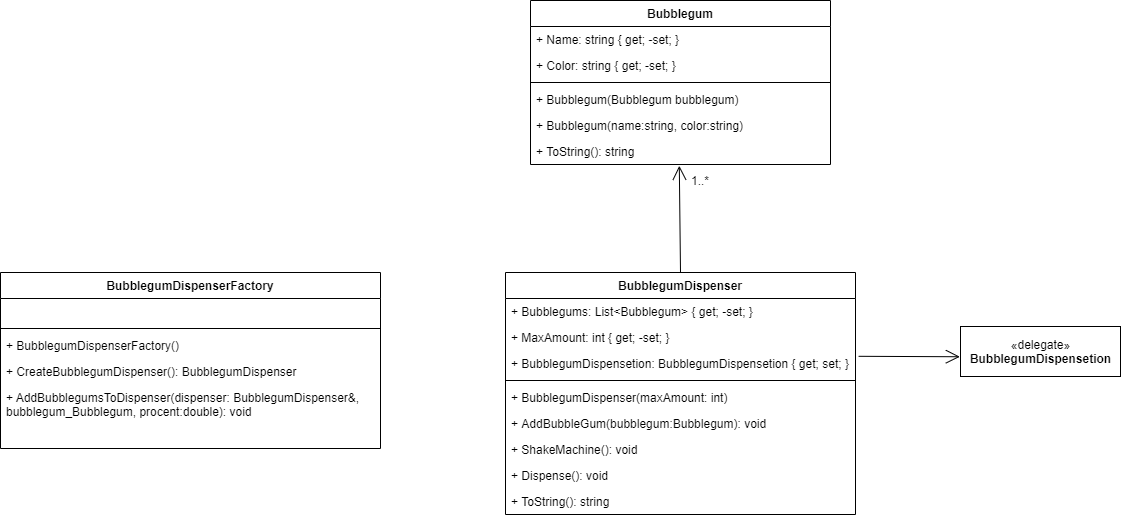

The diagram above was exported from draw.io. Its source (the exported page's mxGraphModel, read from the mxfile embedded in the PNG):
<mxGraphModel dx="3163" dy="2458" grid="1" gridSize="10" guides="1" tooltips="1" connect="1" arrows="1" fold="1" page="1" pageScale="1" pageWidth="827" pageHeight="1169" math="0" shadow="0">
  <root>
    <mxCell id="WIyWlLk6GJQsqaUBKTNV-0" />
    <mxCell id="WIyWlLk6GJQsqaUBKTNV-1" parent="WIyWlLk6GJQsqaUBKTNV-0" />
    <mxCell id="MwxFHtPcOlWbr445pEDM-10" value="BubblegumDispenser" style="swimlane;fontStyle=1;align=center;verticalAlign=top;childLayout=stackLayout;horizontal=1;startSize=26;horizontalStack=0;resizeParent=1;resizeParentMax=0;resizeLast=0;collapsible=1;marginBottom=0;" vertex="1" parent="WIyWlLk6GJQsqaUBKTNV-1">
      <mxGeometry x="-175" y="112" width="350" height="242" as="geometry" />
    </mxCell>
    <mxCell id="MwxFHtPcOlWbr445pEDM-33" value="+ Bubblegums: List&lt;Bubblegum&gt; { get; -set; }" style="text;strokeColor=none;fillColor=none;align=left;verticalAlign=top;spacingLeft=4;spacingRight=4;overflow=hidden;rotatable=0;points=[[0,0.5],[1,0.5]];portConstraint=eastwest;" vertex="1" parent="MwxFHtPcOlWbr445pEDM-10">
      <mxGeometry y="26" width="350" height="26" as="geometry" />
    </mxCell>
    <mxCell id="MwxFHtPcOlWbr445pEDM-34" value="+ MaxAmount: int { get; -set; }" style="text;strokeColor=none;fillColor=none;align=left;verticalAlign=top;spacingLeft=4;spacingRight=4;overflow=hidden;rotatable=0;points=[[0,0.5],[1,0.5]];portConstraint=eastwest;" vertex="1" parent="MwxFHtPcOlWbr445pEDM-10">
      <mxGeometry y="52" width="350" height="26" as="geometry" />
    </mxCell>
    <mxCell id="MwxFHtPcOlWbr445pEDM-11" value="+ BubblegumDispensetion: BubblegumDispensetion { get; set; }" style="text;strokeColor=none;fillColor=none;align=left;verticalAlign=top;spacingLeft=4;spacingRight=4;overflow=hidden;rotatable=0;points=[[0,0.5],[1,0.5]];portConstraint=eastwest;" vertex="1" parent="MwxFHtPcOlWbr445pEDM-10">
      <mxGeometry y="78" width="350" height="26" as="geometry" />
    </mxCell>
    <mxCell id="MwxFHtPcOlWbr445pEDM-12" value="" style="line;strokeWidth=1;fillColor=none;align=left;verticalAlign=middle;spacingTop=-1;spacingLeft=3;spacingRight=3;rotatable=0;labelPosition=right;points=[];portConstraint=eastwest;" vertex="1" parent="MwxFHtPcOlWbr445pEDM-10">
      <mxGeometry y="104" width="350" height="8" as="geometry" />
    </mxCell>
    <mxCell id="MwxFHtPcOlWbr445pEDM-35" value="+ BubblegumDispenser(maxAmount: int)" style="text;strokeColor=none;fillColor=none;align=left;verticalAlign=top;spacingLeft=4;spacingRight=4;overflow=hidden;rotatable=0;points=[[0,0.5],[1,0.5]];portConstraint=eastwest;" vertex="1" parent="MwxFHtPcOlWbr445pEDM-10">
      <mxGeometry y="112" width="350" height="26" as="geometry" />
    </mxCell>
    <mxCell id="MwxFHtPcOlWbr445pEDM-36" value="+ AddBubbleGum(bubblegum:Bubblegum): void" style="text;strokeColor=none;fillColor=none;align=left;verticalAlign=top;spacingLeft=4;spacingRight=4;overflow=hidden;rotatable=0;points=[[0,0.5],[1,0.5]];portConstraint=eastwest;" vertex="1" parent="MwxFHtPcOlWbr445pEDM-10">
      <mxGeometry y="138" width="350" height="26" as="geometry" />
    </mxCell>
    <mxCell id="MwxFHtPcOlWbr445pEDM-37" value="+ ShakeMachine(): void" style="text;strokeColor=none;fillColor=none;align=left;verticalAlign=top;spacingLeft=4;spacingRight=4;overflow=hidden;rotatable=0;points=[[0,0.5],[1,0.5]];portConstraint=eastwest;" vertex="1" parent="MwxFHtPcOlWbr445pEDM-10">
      <mxGeometry y="164" width="350" height="26" as="geometry" />
    </mxCell>
    <mxCell id="MwxFHtPcOlWbr445pEDM-38" value="+ Dispense(): void" style="text;strokeColor=none;fillColor=none;align=left;verticalAlign=top;spacingLeft=4;spacingRight=4;overflow=hidden;rotatable=0;points=[[0,0.5],[1,0.5]];portConstraint=eastwest;" vertex="1" parent="MwxFHtPcOlWbr445pEDM-10">
      <mxGeometry y="190" width="350" height="26" as="geometry" />
    </mxCell>
    <mxCell id="MwxFHtPcOlWbr445pEDM-13" value="+ ToString(): string" style="text;strokeColor=none;fillColor=none;align=left;verticalAlign=top;spacingLeft=4;spacingRight=4;overflow=hidden;rotatable=0;points=[[0,0.5],[1,0.5]];portConstraint=eastwest;" vertex="1" parent="MwxFHtPcOlWbr445pEDM-10">
      <mxGeometry y="216" width="350" height="26" as="geometry" />
    </mxCell>
    <mxCell id="MwxFHtPcOlWbr445pEDM-14" value="Bubblegum" style="swimlane;fontStyle=1;align=center;verticalAlign=top;childLayout=stackLayout;horizontal=1;startSize=26;horizontalStack=0;resizeParent=1;resizeParentMax=0;resizeLast=0;collapsible=1;marginBottom=0;" vertex="1" parent="WIyWlLk6GJQsqaUBKTNV-1">
      <mxGeometry x="-150" y="-160" width="300" height="164" as="geometry" />
    </mxCell>
    <mxCell id="MwxFHtPcOlWbr445pEDM-26" value="+ Name: string { get; -set; }" style="text;strokeColor=none;fillColor=none;align=left;verticalAlign=top;spacingLeft=4;spacingRight=4;overflow=hidden;rotatable=0;points=[[0,0.5],[1,0.5]];portConstraint=eastwest;" vertex="1" parent="MwxFHtPcOlWbr445pEDM-14">
      <mxGeometry y="26" width="300" height="26" as="geometry" />
    </mxCell>
    <mxCell id="MwxFHtPcOlWbr445pEDM-15" value="+ Color: string { get; -set; }" style="text;strokeColor=none;fillColor=none;align=left;verticalAlign=top;spacingLeft=4;spacingRight=4;overflow=hidden;rotatable=0;points=[[0,0.5],[1,0.5]];portConstraint=eastwest;" vertex="1" parent="MwxFHtPcOlWbr445pEDM-14">
      <mxGeometry y="52" width="300" height="26" as="geometry" />
    </mxCell>
    <mxCell id="MwxFHtPcOlWbr445pEDM-16" value="" style="line;strokeWidth=1;fillColor=none;align=left;verticalAlign=middle;spacingTop=-1;spacingLeft=3;spacingRight=3;rotatable=0;labelPosition=right;points=[];portConstraint=eastwest;" vertex="1" parent="MwxFHtPcOlWbr445pEDM-14">
      <mxGeometry y="78" width="300" height="8" as="geometry" />
    </mxCell>
    <mxCell id="MwxFHtPcOlWbr445pEDM-27" value="+ Bubblegum(Bubblegum bubblegum)" style="text;strokeColor=none;fillColor=none;align=left;verticalAlign=top;spacingLeft=4;spacingRight=4;overflow=hidden;rotatable=0;points=[[0,0.5],[1,0.5]];portConstraint=eastwest;" vertex="1" parent="MwxFHtPcOlWbr445pEDM-14">
      <mxGeometry y="86" width="300" height="26" as="geometry" />
    </mxCell>
    <mxCell id="MwxFHtPcOlWbr445pEDM-28" value="+ Bubblegum(name:string, color:string)" style="text;strokeColor=none;fillColor=none;align=left;verticalAlign=top;spacingLeft=4;spacingRight=4;overflow=hidden;rotatable=0;points=[[0,0.5],[1,0.5]];portConstraint=eastwest;" vertex="1" parent="MwxFHtPcOlWbr445pEDM-14">
      <mxGeometry y="112" width="300" height="26" as="geometry" />
    </mxCell>
    <mxCell id="MwxFHtPcOlWbr445pEDM-17" value="+ ToString(): string" style="text;strokeColor=none;fillColor=none;align=left;verticalAlign=top;spacingLeft=4;spacingRight=4;overflow=hidden;rotatable=0;points=[[0,0.5],[1,0.5]];portConstraint=eastwest;" vertex="1" parent="MwxFHtPcOlWbr445pEDM-14">
      <mxGeometry y="138" width="300" height="26" as="geometry" />
    </mxCell>
    <mxCell id="MwxFHtPcOlWbr445pEDM-18" value="BubblegumDispenserFactory" style="swimlane;fontStyle=1;align=center;verticalAlign=top;childLayout=stackLayout;horizontal=1;startSize=26;horizontalStack=0;resizeParent=1;resizeParentMax=0;resizeLast=0;collapsible=1;marginBottom=0;" vertex="1" parent="WIyWlLk6GJQsqaUBKTNV-1">
      <mxGeometry x="-680" y="112" width="380" height="176" as="geometry" />
    </mxCell>
    <mxCell id="MwxFHtPcOlWbr445pEDM-19" value=" " style="text;strokeColor=none;fillColor=none;align=left;verticalAlign=top;spacingLeft=4;spacingRight=4;overflow=hidden;rotatable=0;points=[[0,0.5],[1,0.5]];portConstraint=eastwest;" vertex="1" parent="MwxFHtPcOlWbr445pEDM-18">
      <mxGeometry y="26" width="380" height="26" as="geometry" />
    </mxCell>
    <mxCell id="MwxFHtPcOlWbr445pEDM-20" value="" style="line;strokeWidth=1;fillColor=none;align=left;verticalAlign=middle;spacingTop=-1;spacingLeft=3;spacingRight=3;rotatable=0;labelPosition=right;points=[];portConstraint=eastwest;" vertex="1" parent="MwxFHtPcOlWbr445pEDM-18">
      <mxGeometry y="52" width="380" height="8" as="geometry" />
    </mxCell>
    <mxCell id="MwxFHtPcOlWbr445pEDM-22" value="+ BubblegumDispenserFactory()" style="text;strokeColor=none;fillColor=none;align=left;verticalAlign=top;spacingLeft=4;spacingRight=4;overflow=hidden;rotatable=0;points=[[0,0.5],[1,0.5]];portConstraint=eastwest;" vertex="1" parent="MwxFHtPcOlWbr445pEDM-18">
      <mxGeometry y="60" width="380" height="26" as="geometry" />
    </mxCell>
    <mxCell id="MwxFHtPcOlWbr445pEDM-24" value="+ CreateBubblegumDispenser(): BubblegumDispenser" style="text;strokeColor=none;fillColor=none;align=left;verticalAlign=top;spacingLeft=4;spacingRight=4;overflow=hidden;rotatable=0;points=[[0,0.5],[1,0.5]];portConstraint=eastwest;" vertex="1" parent="MwxFHtPcOlWbr445pEDM-18">
      <mxGeometry y="86" width="380" height="26" as="geometry" />
    </mxCell>
    <mxCell id="MwxFHtPcOlWbr445pEDM-25" value="+ AddBubblegumsToDispenser(dispenser: BubblegumDispenser&amp;, &#10;bubblegum_Bubblegum, procent:double): void" style="text;strokeColor=none;fillColor=none;align=left;verticalAlign=top;spacingLeft=4;spacingRight=4;overflow=hidden;rotatable=0;points=[[0,0.5],[1,0.5]];portConstraint=eastwest;" vertex="1" parent="MwxFHtPcOlWbr445pEDM-18">
      <mxGeometry y="112" width="380" height="38" as="geometry" />
    </mxCell>
    <mxCell id="MwxFHtPcOlWbr445pEDM-21" value=" " style="text;strokeColor=none;fillColor=none;align=left;verticalAlign=top;spacingLeft=4;spacingRight=4;overflow=hidden;rotatable=0;points=[[0,0.5],[1,0.5]];portConstraint=eastwest;" vertex="1" parent="MwxFHtPcOlWbr445pEDM-18">
      <mxGeometry y="150" width="380" height="26" as="geometry" />
    </mxCell>
    <mxCell id="MwxFHtPcOlWbr445pEDM-29" value="«delegate»&lt;br&gt;&lt;b&gt;BubblegumDispensetion&lt;/b&gt;" style="html=1;" vertex="1" parent="WIyWlLk6GJQsqaUBKTNV-1">
      <mxGeometry x="280" y="166" width="160" height="50" as="geometry" />
    </mxCell>
    <mxCell id="MwxFHtPcOlWbr445pEDM-30" value="" style="endArrow=open;endFill=1;endSize=12;html=1;entryX=0.496;entryY=1.048;entryDx=0;entryDy=0;entryPerimeter=0;exitX=0.5;exitY=0;exitDx=0;exitDy=0;" edge="1" parent="WIyWlLk6GJQsqaUBKTNV-1" source="MwxFHtPcOlWbr445pEDM-10" target="MwxFHtPcOlWbr445pEDM-17">
      <mxGeometry width="160" relative="1" as="geometry">
        <mxPoint x="-160" y="60" as="sourcePoint" />
        <mxPoint y="60" as="targetPoint" />
      </mxGeometry>
    </mxCell>
    <mxCell id="MwxFHtPcOlWbr445pEDM-31" value="1..*" style="text;html=1;strokeColor=none;fillColor=none;align=center;verticalAlign=middle;whiteSpace=wrap;rounded=0;" vertex="1" parent="WIyWlLk6GJQsqaUBKTNV-1">
      <mxGeometry y="10" width="40" height="20" as="geometry" />
    </mxCell>
    <mxCell id="MwxFHtPcOlWbr445pEDM-32" value="" style="endArrow=open;endFill=1;endSize=12;html=1;exitX=1.009;exitY=0.223;exitDx=0;exitDy=0;entryX=-0.004;entryY=0.605;entryDx=0;entryDy=0;exitPerimeter=0;entryPerimeter=0;" edge="1" parent="WIyWlLk6GJQsqaUBKTNV-1" source="MwxFHtPcOlWbr445pEDM-11" target="MwxFHtPcOlWbr445pEDM-29">
      <mxGeometry width="160" relative="1" as="geometry">
        <mxPoint x="190" y="20" as="sourcePoint" />
        <mxPoint x="350" y="20" as="targetPoint" />
      </mxGeometry>
    </mxCell>
  </root>
</mxGraphModel>